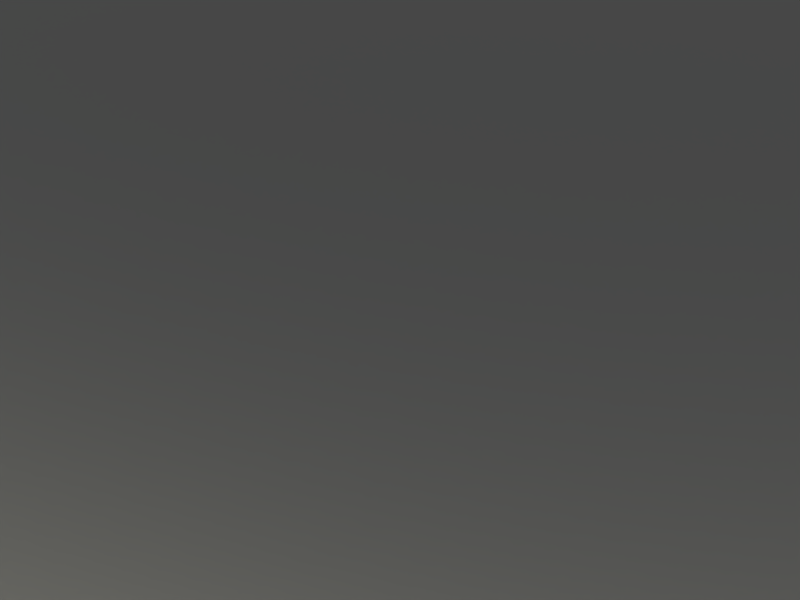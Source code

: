# Source: render.blend  (saved by Blender 2.61.4; exported with 4.5.12 LTS)
import bpy
from mathutils import Matrix  # noqa: F401  (used for matrix-valued properties, if any)

bpy.ops.wm.read_factory_settings(use_empty=True)
scene = bpy.context.scene
scene.name = 'Scene'

# ---- collections
col_collection_1 = bpy.data.collections.new('Collection 1'); scene.collection.children.link(col_collection_1)

# ---- materials (node trees are filled in below, after node groups)
mat_floor = bpy.data.materials.new('floor')
mat_floor.alpha_threshold = 0.0
mat_floor.roughness = 0.5
mat_floor.line_color = (0.0, 0.0, 0.0, 1.0)
mat_light = bpy.data.materials.new('light')
mat_light.alpha_threshold = 0.0
mat_light.roughness = 0.5
mat_light.line_color = (0.0, 0.0, 0.0, 1.0)

# ---- material node trees
mat_floor.use_nodes = True; mat_floor.node_tree.nodes.clear()
_N = mat_floor.node_tree.nodes; _L = mat_floor.node_tree.links
n0 = _N.new('ShaderNodeOutputMaterial'); n0.name = 'Material Output'; n0.location = (300, 300)
n0.width = 120
n1 = _N.new('ShaderNodeMixShader'); n1.name = 'Mix Shader.001'; n1.location = (-103, 438)
n1.width = 150
n1.inputs[0].default_value = 0.516
n2 = _N.new('ShaderNodeMixShader'); n2.name = 'Mix Shader'; n2.location = (103, 347)
n2.width = 150
n2.inputs[0].default_value = 0.4
n3 = _N.new('ShaderNodeBsdfDiffuse'); n3.name = 'Diffuse BSDF'; n3.location = (-314, 584)
n4 = _N.new('ShaderNodeBsdfDiffuse'); n4.name = 'Diffuse BSDF.001'; n4.location = (-308, 358)
n5 = _N.new('ShaderNodeBsdfAnisotropic'); n5.name = 'Glossy BSDF'; n5.location = (-106, 237)
n5.distribution = 'BECKMANN'
n5.inputs[1].default_value = 0.5477
n6 = _N.new('ShaderNodeTexChecker'); n6.name = 'Checker Texture'; n6.location = (-653, 570)
n6.width = 150
n6.inputs[2].default_value = (0.0, 0.0, 0.0, 1.0)
n6.inputs[3].default_value = 1.0
n7 = _N.new('ShaderNodeTexChecker'); n7.name = 'Checker Texture.001'; n7.location = (-647, 371)
n7.width = 150
n7.inputs[1].default_value = (1.0, 1.0, 1.0, 1.0)
n7.inputs[2].default_value = (0.0, 0.0, 0.0, 1.0)
n7.inputs[3].default_value = 0.1
_L.new(n2.outputs[0], n0.inputs[0])
_L.new(n5.outputs[0], n2.inputs[2])
_L.new(n1.outputs[0], n2.inputs[1])
_L.new(n3.outputs[0], n1.inputs[1])
_L.new(n6.outputs[0], n3.inputs[0])
_L.new(n4.outputs[0], n1.inputs[2])
_L.new(n7.outputs[0], n4.inputs[0])
n0.is_active_output = True
mat_light.use_nodes = True; mat_light.node_tree.nodes.clear()
_N = mat_light.node_tree.nodes; _L = mat_light.node_tree.links
n0 = _N.new('ShaderNodeOutputMaterial'); n0.name = 'Material Output'; n0.location = (300, 300)
n0.width = 120
n1 = _N.new('ShaderNodeEmission'); n1.name = 'Emission'; n1.location = (100, 300)
n1.width = 150
n1.inputs[0].default_value = (1.0, 0.9771, 0.8, 1.0)
n1.inputs[1].default_value = 7.0
_L.new(n1.outputs[0], n0.inputs[0])
n0.is_active_output = True

# ---- world
world_world = bpy.data.worlds.new('World'); scene.world = world_world
world_world.use_nodes = True; world_world.node_tree.nodes.clear()
_N = world_world.node_tree.nodes; _L = world_world.node_tree.links
n0 = _N.new('ShaderNodeOutputWorld'); n0.name = 'World Output'; n0.location = (300, 300)
n0.width = 120
n1 = _N.new('ShaderNodeBackground'); n1.name = 'Background'; n1.location = (10, 300)
n1.width = 150
n1.inputs[0].default_value = (0.9867, 1.0, 1.0, 1.0)
n1.inputs[1].default_value = 0.7
_L.new(n1.outputs[0], n0.inputs[0])
n0.is_active_output = True
world_world.color = (0.05088, 0.05088, 0.05088)
world_world.use_sun_shadow = False
world_world.sun_shadow_jitter_overblur = 0.0
world_world.cycles.sampling_method = 'MANUAL'
world_world.cycles.sample_map_resolution = 256
world_world.light_settings.ao_factor = 0.4613

# ---- cameras
cam_camera = bpy.data.cameras.new('Camera')
cam_camera.clip_end = 500.0
cam_camera.lens = 35.0
cam_camera.sensor_width = 32.0
cam_camera.sensor_height = 18.0
cam_camera.ortho_scale = 7.314
cam_camera.show_limits = True
cam_camera.dof.use_dof = True
cam_camera.dof.focus_distance = 0.0
cam_camera.dof.aperture_fstop = 0.1944

# ---- meshes
me_plane_002 = bpy.data.meshes.new('Plane.002')
me_plane_002.from_pydata([(439.0, 439.0, 0.0), (439.0, -439.0, 0.0), (-439.0, -439.0, 0.0), (-439.0, 439.0, 0.0)], [], [(0, 3, 2, 1)])
_uv = me_plane_002.uv_layers.new(name='UVTex')
_uv.uv.foreach_set('vector', [-0.005046, -0.01559, 1.011, -0.01559, 1.011, 1.0, -0.005046, 1.0])
me_plane_002.materials.append(mat_floor)
me_plane_002.use_remesh_preserve_volume = False
me_plane_002.use_remesh_preserve_attributes = False
me_plane_002.use_mirror_vertex_groups = False
me_plane_002.update()
me_plane_001 = bpy.data.meshes.new('Plane.001')
me_plane_001.from_pydata([(1.0, 1.0, 0.0), (1.0, -1.0, 0.0), (-1.0, -1.0, 0.0), (-1.0, 1.0, 0.0)], [], [(0, 3, 2, 1)])
me_plane_001.materials.append(mat_light)
me_plane_001.use_remesh_preserve_volume = False
me_plane_001.use_remesh_preserve_attributes = False
me_plane_001.use_mirror_vertex_groups = False
me_plane_001.update()

# ---- objects
ob_floor = bpy.data.objects.new('floor', me_plane_002)
ob_target = bpy.data.objects.new('target', None)
ob_light_1 = bpy.data.objects.new('light_1', me_plane_001)
ob_camera = bpy.data.objects.new('Camera', cam_camera)
ob_light_2 = bpy.data.objects.new('light_2', me_plane_001)

# ---- transforms, parenting, visibility, modifiers, constraints
ob_floor.location = (0.0, 0.0, -2.0)
ob_floor.scale = (1.139, 1.139, 1.0)
ob_floor.lineart.crease_threshold = 0.0
ob_target.location = (0.0, 0.0, 2.667)
ob_target.rotation_euler = (0.1149, -0.5149, -0.7854)
ob_target.empty_display_type = 'SPHERE'
ob_target.empty_image_offset = (0.0, 0.0)
ob_target.lineart.crease_threshold = 0.0
ob_light_1.parent = ob_target
ob_light_1.matrix_parent_inverse = Matrix(((0.8704, 2.22e-06, 0.4924, -0.8043), (-0.05646, 0.9934, 0.09979, -0.163), (-0.4892, -0.1147, 0.8646, -1.412), (0.0, 0.0, 0.0, 1.0)))
ob_light_1.location = (748.8, -490.4, 1276.0)
ob_light_1.rotation_euler = (0.05849, -0.6541, 1.197)
ob_light_1.scale = (903.4, 868.2, 808.8)
ob_light_1.lineart.crease_threshold = 0.0
ob_camera.parent = ob_target
ob_camera.location = (45.6, -5.96e-08, 0.0)
ob_camera.scale = (18.19, 18.19, 18.19)
ob_camera.lock_rotations_4d = False
ob_camera.empty_display_type = 'ARROWS'
ob_camera.color = (0.0, 0.0, 0.0, 0.0)
ob_camera.display_type = 'WIRE'
ob_camera.lineart.crease_threshold = 0.0
_c = ob_camera.constraints.new('TRACK_TO'); _c.name = 'TrackTo'
_c.target = ob_target
ob_light_2.parent = ob_camera
ob_light_2.matrix_parent_inverse = Matrix(((-1.407e-07, 0.05496, -4.783e-15, 7.812e-15), (-0.02707, -6.926e-08, 0.04784, -0.07814), (0.04784, 1.224e-07, 0.02707, -11.39), (0.0, 0.0, 0.0, 1.0)))
ob_light_2.location = (552.9, 898.2, 1627.0)
ob_light_2.rotation_euler = (-0.2585, 0.1925, 0.4462)
ob_light_2.scale = (420.1, 420.1, 420.1)
ob_light_2.lineart.crease_threshold = 0.0
cam_camera.dof.focus_object = ob_target

# ---- collection membership
col_collection_1.objects.link(ob_floor)
col_collection_1.objects.link(ob_target)
col_collection_1.objects.link(ob_light_1)
col_collection_1.objects.link(ob_camera)
col_collection_1.objects.link(ob_light_2)

# ---- scene / render settings (as saved in the file)
scene.camera = ob_camera
scene.frame_start = 1; scene.frame_end = 64; scene.frame_set(9)
scene.render.engine = 'CYCLES'
scene.render.image_settings.color_mode = 'RGB'
scene.render.image_settings.compression = 90
scene.render.resolution_x = 1600
scene.render.resolution_y = 1200
scene.render.resolution_percentage = 40
scene.render.fps = 8
scene.render.dither_intensity = 0.0
scene.render.use_crop_to_border = True
scene.render.bake_margin = 2
scene.render.bake_bias = 0.0
scene.cycles.use_denoising = False
scene.cycles.samples = 200
scene.cycles.sampling_pattern = 'TABULATED_SOBOL'
scene.cycles.light_sampling_threshold = 0.0
scene.cycles.use_adaptive_sampling = False
scene.cycles.use_light_tree = False
scene.cycles.blur_glossy = 0.0
scene.cycles.max_bounces = 128
scene.cycles.diffuse_bounces = 128
scene.cycles.glossy_bounces = 128
scene.cycles.transmission_bounces = 128
scene.cycles.volume_bounces = 1
scene.cycles.transparent_max_bounces = 128
scene.cycles.film_exposure = 0.31
scene.cycles.pixel_filter_type = 'GAUSSIAN'
scene.cycles.sample_clamp_indirect = 0.0
scene.view_settings.view_transform = 'Standard'
bpy.context.view_layer.update()
